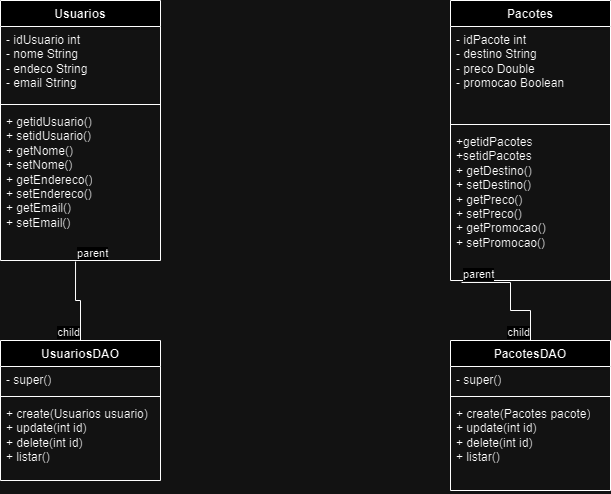

The diagram above was exported from draw.io. Its source (the exported page's mxGraphModel, read from the mxfile embedded in the PNG):
<mxGraphModel dx="1393" dy="776" grid="1" gridSize="10" guides="1" tooltips="1" connect="1" arrows="1" fold="1" page="1" pageScale="1" pageWidth="827" pageHeight="1169" math="0" shadow="0">
  <root>
    <mxCell id="0" />
    <mxCell id="1" parent="0" />
    <mxCell id="AQxqSEmwNQRPB8LQPg7X-1" value="Usuarios" style="swimlane;fontStyle=1;align=center;verticalAlign=top;childLayout=stackLayout;horizontal=1;startSize=26;horizontalStack=0;resizeParent=1;resizeParentMax=0;resizeLast=0;collapsible=1;marginBottom=0;whiteSpace=wrap;html=1;" parent="1" vertex="1">
      <mxGeometry x="80" y="120" width="160" height="260" as="geometry" />
    </mxCell>
    <mxCell id="AQxqSEmwNQRPB8LQPg7X-2" value="- idUsuario int&lt;br&gt;- nome String&lt;br&gt;- endeco String&lt;br&gt;- email String" style="text;strokeColor=none;fillColor=none;align=left;verticalAlign=top;spacingLeft=4;spacingRight=4;overflow=hidden;rotatable=0;points=[[0,0.5],[1,0.5]];portConstraint=eastwest;whiteSpace=wrap;html=1;" parent="AQxqSEmwNQRPB8LQPg7X-1" vertex="1">
      <mxGeometry y="26" width="160" height="74" as="geometry" />
    </mxCell>
    <mxCell id="AQxqSEmwNQRPB8LQPg7X-3" value="" style="line;strokeWidth=1;fillColor=none;align=left;verticalAlign=middle;spacingTop=-1;spacingLeft=3;spacingRight=3;rotatable=0;labelPosition=right;points=[];portConstraint=eastwest;strokeColor=inherit;" parent="AQxqSEmwNQRPB8LQPg7X-1" vertex="1">
      <mxGeometry y="100" width="160" height="8" as="geometry" />
    </mxCell>
    <mxCell id="AQxqSEmwNQRPB8LQPg7X-4" value="+ getidUsuario()&lt;br&gt;+ setidUsuario()&lt;br&gt;+ getNome()&lt;br&gt;+ setNome()&lt;br&gt;+ getEndereco()&lt;br&gt;+ setEndereco()&lt;br&gt;+ getEmail()&lt;br&gt;+ setEmail()" style="text;strokeColor=none;fillColor=none;align=left;verticalAlign=top;spacingLeft=4;spacingRight=4;overflow=hidden;rotatable=0;points=[[0,0.5],[1,0.5]];portConstraint=eastwest;whiteSpace=wrap;html=1;" parent="AQxqSEmwNQRPB8LQPg7X-1" vertex="1">
      <mxGeometry y="108" width="160" height="152" as="geometry" />
    </mxCell>
    <mxCell id="AQxqSEmwNQRPB8LQPg7X-5" value="Pacotes" style="swimlane;fontStyle=1;align=center;verticalAlign=top;childLayout=stackLayout;horizontal=1;startSize=26;horizontalStack=0;resizeParent=1;resizeParentMax=0;resizeLast=0;collapsible=1;marginBottom=0;whiteSpace=wrap;html=1;" parent="1" vertex="1">
      <mxGeometry x="530" y="120" width="160" height="280" as="geometry" />
    </mxCell>
    <mxCell id="AQxqSEmwNQRPB8LQPg7X-6" value="- idPacote int&lt;br&gt;- destino String&lt;br&gt;- preco Double&lt;br&gt;- promocao Boolean&lt;br&gt;&amp;nbsp;&amp;nbsp;" style="text;strokeColor=none;fillColor=none;align=left;verticalAlign=top;spacingLeft=4;spacingRight=4;overflow=hidden;rotatable=0;points=[[0,0.5],[1,0.5]];portConstraint=eastwest;whiteSpace=wrap;html=1;" parent="AQxqSEmwNQRPB8LQPg7X-5" vertex="1">
      <mxGeometry y="26" width="160" height="94" as="geometry" />
    </mxCell>
    <mxCell id="AQxqSEmwNQRPB8LQPg7X-7" value="" style="line;strokeWidth=1;fillColor=none;align=left;verticalAlign=middle;spacingTop=-1;spacingLeft=3;spacingRight=3;rotatable=0;labelPosition=right;points=[];portConstraint=eastwest;strokeColor=inherit;" parent="AQxqSEmwNQRPB8LQPg7X-5" vertex="1">
      <mxGeometry y="120" width="160" height="8" as="geometry" />
    </mxCell>
    <mxCell id="AQxqSEmwNQRPB8LQPg7X-8" value="+getidPacotes&lt;br&gt;+setidPacotes&lt;br&gt;+ getDestino()&lt;br&gt;+ setDestino()&lt;br&gt;+ getPreco()&lt;br&gt;+ setPreco()&lt;br&gt;+ getPromocao()&lt;br&gt;+ setPromocao()&amp;nbsp;" style="text;strokeColor=none;fillColor=none;align=left;verticalAlign=top;spacingLeft=4;spacingRight=4;overflow=hidden;rotatable=0;points=[[0,0.5],[1,0.5]];portConstraint=eastwest;whiteSpace=wrap;html=1;" parent="AQxqSEmwNQRPB8LQPg7X-5" vertex="1">
      <mxGeometry y="128" width="160" height="152" as="geometry" />
    </mxCell>
    <mxCell id="AQxqSEmwNQRPB8LQPg7X-9" value="UsuariosDAO" style="swimlane;fontStyle=1;align=center;verticalAlign=top;childLayout=stackLayout;horizontal=1;startSize=26;horizontalStack=0;resizeParent=1;resizeParentMax=0;resizeLast=0;collapsible=1;marginBottom=0;whiteSpace=wrap;html=1;" parent="1" vertex="1">
      <mxGeometry x="80" y="460" width="160" height="140" as="geometry" />
    </mxCell>
    <mxCell id="AQxqSEmwNQRPB8LQPg7X-10" value="- super()&lt;br&gt;" style="text;strokeColor=none;fillColor=none;align=left;verticalAlign=top;spacingLeft=4;spacingRight=4;overflow=hidden;rotatable=0;points=[[0,0.5],[1,0.5]];portConstraint=eastwest;whiteSpace=wrap;html=1;" parent="AQxqSEmwNQRPB8LQPg7X-9" vertex="1">
      <mxGeometry y="26" width="160" height="26" as="geometry" />
    </mxCell>
    <mxCell id="AQxqSEmwNQRPB8LQPg7X-11" value="" style="line;strokeWidth=1;fillColor=none;align=left;verticalAlign=middle;spacingTop=-1;spacingLeft=3;spacingRight=3;rotatable=0;labelPosition=right;points=[];portConstraint=eastwest;strokeColor=inherit;" parent="AQxqSEmwNQRPB8LQPg7X-9" vertex="1">
      <mxGeometry y="52" width="160" height="8" as="geometry" />
    </mxCell>
    <mxCell id="AQxqSEmwNQRPB8LQPg7X-12" value="+ create(Usuarios usuario)&lt;br style=&quot;border-color: var(--border-color);&quot;&gt;+ update(int id)&lt;br style=&quot;border-color: var(--border-color);&quot;&gt;+ delete(int id)&lt;br style=&quot;border-color: var(--border-color);&quot;&gt;+ listar()" style="text;strokeColor=none;fillColor=none;align=left;verticalAlign=top;spacingLeft=4;spacingRight=4;overflow=hidden;rotatable=0;points=[[0,0.5],[1,0.5]];portConstraint=eastwest;whiteSpace=wrap;html=1;" parent="AQxqSEmwNQRPB8LQPg7X-9" vertex="1">
      <mxGeometry y="60" width="160" height="80" as="geometry" />
    </mxCell>
    <mxCell id="AQxqSEmwNQRPB8LQPg7X-13" value="PacotesDAO" style="swimlane;fontStyle=1;align=center;verticalAlign=top;childLayout=stackLayout;horizontal=1;startSize=26;horizontalStack=0;resizeParent=1;resizeParentMax=0;resizeLast=0;collapsible=1;marginBottom=0;whiteSpace=wrap;html=1;" parent="1" vertex="1">
      <mxGeometry x="530" y="460" width="160" height="150" as="geometry" />
    </mxCell>
    <mxCell id="AQxqSEmwNQRPB8LQPg7X-14" value="- super()" style="text;strokeColor=none;fillColor=none;align=left;verticalAlign=top;spacingLeft=4;spacingRight=4;overflow=hidden;rotatable=0;points=[[0,0.5],[1,0.5]];portConstraint=eastwest;whiteSpace=wrap;html=1;" parent="AQxqSEmwNQRPB8LQPg7X-13" vertex="1">
      <mxGeometry y="26" width="160" height="26" as="geometry" />
    </mxCell>
    <mxCell id="AQxqSEmwNQRPB8LQPg7X-15" value="" style="line;strokeWidth=1;fillColor=none;align=left;verticalAlign=middle;spacingTop=-1;spacingLeft=3;spacingRight=3;rotatable=0;labelPosition=right;points=[];portConstraint=eastwest;strokeColor=inherit;" parent="AQxqSEmwNQRPB8LQPg7X-13" vertex="1">
      <mxGeometry y="52" width="160" height="8" as="geometry" />
    </mxCell>
    <mxCell id="AQxqSEmwNQRPB8LQPg7X-16" value="+ create(Pacotes pacote)&lt;br&gt;+ update(int id)&lt;br&gt;+ delete(int id)&lt;br&gt;+ listar()" style="text;strokeColor=none;fillColor=none;align=left;verticalAlign=top;spacingLeft=4;spacingRight=4;overflow=hidden;rotatable=0;points=[[0,0.5],[1,0.5]];portConstraint=eastwest;whiteSpace=wrap;html=1;" parent="AQxqSEmwNQRPB8LQPg7X-13" vertex="1">
      <mxGeometry y="60" width="160" height="90" as="geometry" />
    </mxCell>
    <mxCell id="AQxqSEmwNQRPB8LQPg7X-23" value="" style="endArrow=none;html=1;edgeStyle=orthogonalEdgeStyle;rounded=0;exitX=0.469;exitY=1.007;exitDx=0;exitDy=0;exitPerimeter=0;" parent="1" source="AQxqSEmwNQRPB8LQPg7X-4" target="AQxqSEmwNQRPB8LQPg7X-9" edge="1">
      <mxGeometry relative="1" as="geometry">
        <mxPoint x="450" y="300" as="sourcePoint" />
        <mxPoint x="610" y="300" as="targetPoint" />
        <Array as="points">
          <mxPoint x="155" y="420" />
          <mxPoint x="160" y="420" />
        </Array>
      </mxGeometry>
    </mxCell>
    <mxCell id="AQxqSEmwNQRPB8LQPg7X-24" value="parent" style="edgeLabel;resizable=0;html=1;align=left;verticalAlign=bottom;" parent="AQxqSEmwNQRPB8LQPg7X-23" connectable="0" vertex="1">
      <mxGeometry x="-1" relative="1" as="geometry" />
    </mxCell>
    <mxCell id="AQxqSEmwNQRPB8LQPg7X-25" value="child" style="edgeLabel;resizable=0;html=1;align=right;verticalAlign=bottom;" parent="AQxqSEmwNQRPB8LQPg7X-23" connectable="0" vertex="1">
      <mxGeometry x="1" relative="1" as="geometry" />
    </mxCell>
    <mxCell id="AQxqSEmwNQRPB8LQPg7X-26" value="" style="endArrow=none;html=1;edgeStyle=orthogonalEdgeStyle;rounded=0;exitX=0.069;exitY=1.013;exitDx=0;exitDy=0;exitPerimeter=0;" parent="1" source="AQxqSEmwNQRPB8LQPg7X-8" target="AQxqSEmwNQRPB8LQPg7X-13" edge="1">
      <mxGeometry relative="1" as="geometry">
        <mxPoint x="450" y="300" as="sourcePoint" />
        <mxPoint x="610" y="300" as="targetPoint" />
        <Array as="points">
          <mxPoint x="590" y="402" />
          <mxPoint x="590" y="430" />
          <mxPoint x="610" y="430" />
        </Array>
      </mxGeometry>
    </mxCell>
    <mxCell id="AQxqSEmwNQRPB8LQPg7X-27" value="parent" style="edgeLabel;resizable=0;html=1;align=left;verticalAlign=bottom;" parent="AQxqSEmwNQRPB8LQPg7X-26" connectable="0" vertex="1">
      <mxGeometry x="-1" relative="1" as="geometry" />
    </mxCell>
    <mxCell id="AQxqSEmwNQRPB8LQPg7X-28" value="child" style="edgeLabel;resizable=0;html=1;align=right;verticalAlign=bottom;" parent="AQxqSEmwNQRPB8LQPg7X-26" connectable="0" vertex="1">
      <mxGeometry x="1" relative="1" as="geometry" />
    </mxCell>
  </root>
</mxGraphModel>